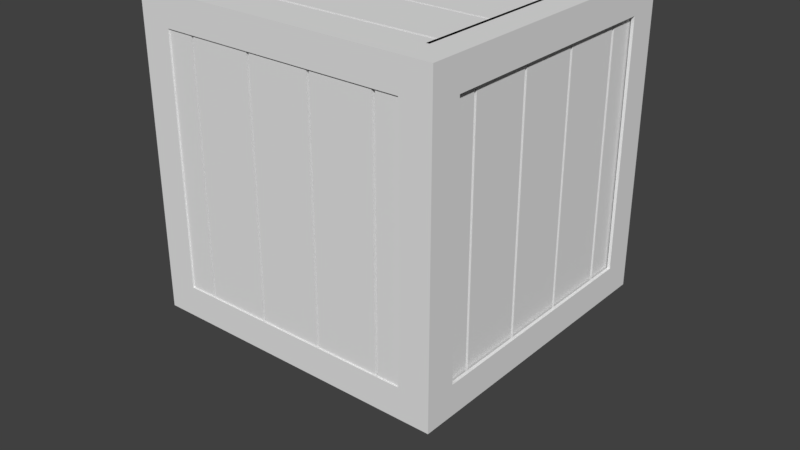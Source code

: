 # Source: crate.blend  (saved by Blender 2.79.0; exported with 4.5.12 LTS)
import bpy
from mathutils import Matrix  # noqa: F401  (used for matrix-valued properties, if any)

bpy.ops.wm.read_factory_settings(use_empty=True)
scene = bpy.context.scene
scene.name = 'Scene'

# ---- collections
col_collection_1 = bpy.data.collections.new('Collection 1'); scene.collection.children.link(col_collection_1)
col_collection_1.hide_render = True
col_collection_1.hide_viewport = True
col_collection_2 = bpy.data.collections.new('Collection 2'); scene.collection.children.link(col_collection_2)

# ---- world
world_world = bpy.data.worlds.new('World'); scene.world = world_world
world_world.color = (0.05088, 0.05088, 0.05088)
world_world.use_sun_shadow = False
world_world.sun_shadow_jitter_overblur = 0.0
world_world.cycles.sampling_method = 'MANUAL'

# ---- meshes
me_cube_001 = bpy.data.meshes.new('Cube.001')
me_cube_001.from_pydata([(-1.0, -1.0, -1.0), (-1.0, -1.0, 1.0), (-1.0, 1.0, -1.0), (-1.0, 1.0, 1.0), (1.0, -1.0, -1.0), (1.0, -1.0, 1.0), (1.0, 1.0, -1.0), (1.0, 1.0, 1.0), (1.0, 0.8, 0.8), (1.0, 0.8, -0.8), (1.0, -0.8, -0.8), (1.0, -0.8, 0.8), (-0.8, -1.0, -0.8), (-0.8, -1.0, 0.8), (0.8, -1.0, 0.8), (0.8, -1.0, -0.8), (-1.0, 0.8, -0.8), (-1.0, -0.8, -0.8), (-1.0, -0.8, 0.8), (-1.0, 0.8, 0.8), (-0.8, 1.0, 0.8), (-0.8, 1.0, -0.8), (0.8, 1.0, -0.8), (0.8, 1.0, 0.8), (-0.8, -0.8, 1.0), (-0.8, 0.8, 1.0), (0.8, 0.8, 1.0), (0.8, -0.8, 1.0), (-0.8, 0.8, -1.0), (-0.8, -0.8, -1.0), (0.8, 0.8, -1.0), (0.8, -0.8, -1.0), (-0.78, 1.0, 0.8), (-0.78, 1.0, -0.8), (0.82, 1.0, -0.8), (0.82, 1.0, 0.8), (-0.98, 0.8, -0.8), (-0.98, -0.8, -0.8), (-0.98, -0.8, 0.8), (-0.98, 0.8, 0.8), (-0.8, -0.98, -0.8), (-0.8, -0.98, 0.8), (0.8, -0.98, 0.8), (0.8, -0.98, -0.8), (0.98, 0.8, 0.8), (0.98, 0.8, -0.8), (0.98, -0.8, -0.8), (0.98, -0.8, 0.8), (-0.78, -0.8, 1.0), (-0.78, 0.8, 1.0), (0.82, 0.8, 1.0), (0.82, -0.8, 1.0), (-0.78, 0.8, -1.0), (-0.78, -0.8, -1.0), (0.82, 0.8, -1.0), (0.82, -0.8, -1.0)], [], [(3, 2, 16, 19), (2, 3, 20, 21), (7, 5, 11, 8), (1, 0, 12, 13), (4, 0, 29, 31), (5, 7, 26, 27), (8, 11, 47, 44), (6, 7, 8, 9), (5, 4, 10, 11), (4, 6, 9, 10), (12, 15, 43, 40), (0, 4, 15, 12), (5, 1, 13, 14), (4, 5, 14, 15), (18, 19, 39, 38), (0, 1, 18, 17), (1, 3, 19, 18), (2, 0, 17, 16), (21, 20, 32, 33), (7, 6, 22, 23), (6, 2, 21, 22), (3, 7, 23, 20), (25, 24, 48, 49), (3, 1, 24, 25), (1, 5, 27, 24), (7, 3, 25, 26), (31, 29, 53, 55), (2, 6, 30, 28), (0, 2, 28, 29), (6, 4, 31, 30), (33, 32, 35, 34), (23, 22, 34, 35), (22, 21, 33, 34), (20, 23, 35, 32), (37, 38, 39, 36), (16, 17, 37, 36), (19, 16, 36, 39), (17, 18, 38, 37), (43, 42, 41, 40), (13, 12, 40, 41), (14, 13, 41, 42), (15, 14, 42, 43), (45, 44, 47, 46), (9, 8, 44, 45), (11, 10, 46, 47), (10, 9, 45, 46), (50, 49, 48, 51), (24, 27, 51, 48), (26, 25, 49, 50), (27, 26, 50, 51), (52, 54, 55, 53), (28, 30, 54, 52), (30, 31, 55, 54), (29, 28, 52, 53)])
me_cube_001.use_remesh_preserve_volume = False
me_cube_001.use_remesh_preserve_attributes = False
me_cube_001.use_mirror_vertex_groups = False
me_cube_001.update()
me_cube_012 = bpy.data.meshes.new('Cube.012')
me_cube_012.from_pydata([(3.949, -19.43, -0.9942), (3.949, -19.43, 1.006), (3.879, -17.43, -0.9942), (3.879, -17.43, 1.006), (5.949, -19.43, -0.9942), (5.949, -19.43, 1.006), (5.949, -17.43, -0.9942), (5.949, -17.43, 1.006), (-6.056, -19.43, -0.9942), (-6.056, -19.43, 1.006), (-6.056, -17.43, -0.9942), (-6.056, -17.43, 1.006), (-4.056, -19.43, -0.9942), (-4.056, -19.43, 1.006), (-3.998, -17.43, -0.9942), (-3.998, -17.43, 1.006), (-3.94, -19.43, -0.9942), (-3.94, -19.43, 1.006), (-1.44, -19.43, -0.9942), (-1.44, -19.43, 1.006), (-1.378, -17.43, -0.9942), (-1.378, -17.43, 1.006), (1.31, -19.43, -0.9942), (1.31, -19.43, 1.006), (1.247, -17.43, -0.9942), (1.247, -17.43, 1.006), (3.81, -19.43, -0.9942), (3.81, -19.43, 1.006), (-1.315, -19.43, -0.9942), (-1.315, -19.43, 1.006), (1.185, -19.43, -0.9942), (1.185, -19.43, 1.006)], [], [(0, 1, 3, 2), (6, 7, 5, 4), (4, 5, 1, 0), (2, 6, 4, 0), (7, 3, 1, 5), (8, 9, 11, 10), (14, 15, 13, 12), (12, 13, 9, 8), (10, 14, 12, 8), (15, 11, 9, 13), (16, 17, 15, 14), (20, 21, 19, 18), (18, 19, 17, 16), (14, 20, 18, 16), (21, 15, 17, 19), (22, 23, 25, 24), (2, 3, 27, 26), (26, 27, 23, 22), (24, 2, 26, 22), (3, 25, 23, 27), (28, 29, 21, 20), (24, 25, 31, 30), (30, 31, 29, 28), (20, 24, 30, 28), (25, 21, 29, 31)])
me_cube_012.use_remesh_preserve_volume = False
me_cube_012.use_remesh_preserve_attributes = False
me_cube_012.use_mirror_vertex_groups = False
me_cube_012.update()
me_cube_011 = bpy.data.meshes.new('Cube.011')
me_cube_011.from_pydata([(4.08, -19.37, -0.9942), (4.08, -19.37, 1.006), (4.01, -17.37, -0.9942), (4.01, -17.37, 1.006), (6.08, -19.37, -0.9942), (6.08, -19.37, 1.006), (6.08, -17.37, -0.9942), (6.08, -17.37, 1.006), (-5.925, -19.37, -0.9942), (-5.925, -19.37, 1.006), (-5.925, -17.37, -0.9942), (-5.925, -17.37, 1.006), (-3.925, -19.37, -0.9942), (-3.925, -19.37, 1.006), (-3.867, -17.37, -0.9942), (-3.867, -17.37, 1.006), (-3.81, -19.37, -0.9942), (-3.81, -19.37, 1.006), (-1.31, -19.37, -0.9942), (-1.31, -19.37, 1.006), (-1.247, -17.37, -0.9942), (-1.247, -17.37, 1.006), (1.44, -19.37, -0.9942), (1.44, -19.37, 1.006), (1.378, -17.37, -0.9942), (1.378, -17.37, 1.006), (3.94, -19.37, -0.9942), (3.94, -19.37, 1.006), (-1.185, -19.37, -0.9942), (-1.185, -19.37, 1.006), (1.315, -19.37, -0.9942), (1.315, -19.37, 1.006)], [], [(0, 1, 3, 2), (6, 7, 5, 4), (4, 5, 1, 0), (2, 6, 4, 0), (7, 3, 1, 5), (8, 9, 11, 10), (14, 15, 13, 12), (12, 13, 9, 8), (10, 14, 12, 8), (15, 11, 9, 13), (16, 17, 15, 14), (20, 21, 19, 18), (18, 19, 17, 16), (14, 20, 18, 16), (21, 15, 17, 19), (22, 23, 25, 24), (2, 3, 27, 26), (26, 27, 23, 22), (24, 2, 26, 22), (3, 25, 23, 27), (28, 29, 21, 20), (24, 25, 31, 30), (30, 31, 29, 28), (20, 24, 30, 28), (25, 21, 29, 31)])
me_cube_011.use_remesh_preserve_volume = False
me_cube_011.use_remesh_preserve_attributes = False
me_cube_011.use_mirror_vertex_groups = False
me_cube_011.update()
me_cube_009 = bpy.data.meshes.new('Cube.009')
me_cube_009.from_pydata([(4.067, -19.39, -0.9942), (4.067, -19.39, 1.006), (3.997, -17.39, -0.9942), (3.997, -17.39, 1.006), (6.067, -19.39, -0.9942), (6.067, -19.39, 1.006), (6.067, -17.39, -0.9942), (6.067, -17.39, 1.006), (-5.938, -19.39, -0.9942), (-5.938, -19.39, 1.006), (-5.938, -17.39, -0.9942), (-5.938, -17.39, 1.006), (-3.938, -19.39, -0.9942), (-3.938, -19.39, 1.006), (-3.88, -17.39, -0.9942), (-3.88, -17.39, 1.006), (-3.823, -19.39, -0.9942), (-3.823, -19.39, 1.006), (-1.323, -19.39, -0.9942), (-1.323, -19.39, 1.006), (-1.26, -17.39, -0.9942), (-1.26, -17.39, 1.006), (1.427, -19.39, -0.9942), (1.427, -19.39, 1.006), (1.365, -17.39, -0.9942), (1.365, -17.39, 1.006), (3.927, -19.39, -0.9942), (3.927, -19.39, 1.006), (-1.198, -19.39, -0.9942), (-1.198, -19.39, 1.006), (1.302, -19.39, -0.9942), (1.302, -19.39, 1.006)], [], [(0, 1, 3, 2), (6, 7, 5, 4), (4, 5, 1, 0), (2, 6, 4, 0), (7, 3, 1, 5), (8, 9, 11, 10), (14, 15, 13, 12), (12, 13, 9, 8), (10, 14, 12, 8), (15, 11, 9, 13), (16, 17, 15, 14), (20, 21, 19, 18), (18, 19, 17, 16), (14, 20, 18, 16), (21, 15, 17, 19), (22, 23, 25, 24), (2, 3, 27, 26), (26, 27, 23, 22), (24, 2, 26, 22), (3, 25, 23, 27), (28, 29, 21, 20), (24, 25, 31, 30), (30, 31, 29, 28), (20, 24, 30, 28), (25, 21, 29, 31)])
me_cube_009.use_remesh_preserve_volume = False
me_cube_009.use_remesh_preserve_attributes = False
me_cube_009.use_mirror_vertex_groups = False
me_cube_009.update()
me_cube_008 = bpy.data.meshes.new('Cube.008')
me_cube_008.from_pydata([(4.08, -19.37, -0.9942), (4.08, -19.37, 1.006), (4.01, -17.37, -0.9942), (4.01, -17.37, 1.006), (6.08, -19.37, -0.9942), (6.08, -19.37, 1.006), (6.08, -17.37, -0.9942), (6.08, -17.37, 1.006), (-5.925, -19.37, -0.9942), (-5.925, -19.37, 1.006), (-5.925, -17.37, -0.9942), (-5.925, -17.37, 1.006), (-3.925, -19.37, -0.9942), (-3.925, -19.37, 1.006), (-3.867, -17.37, -0.9942), (-3.867, -17.37, 1.006), (-3.81, -19.37, -0.9942), (-3.81, -19.37, 1.006), (-1.31, -19.37, -0.9942), (-1.31, -19.37, 1.006), (-1.247, -17.37, -0.9942), (-1.247, -17.37, 1.006), (1.44, -19.37, -0.9942), (1.44, -19.37, 1.006), (1.378, -17.37, -0.9942), (1.378, -17.37, 1.006), (3.94, -19.37, -0.9942), (3.94, -19.37, 1.006), (-1.185, -19.37, -0.9942), (-1.185, -19.37, 1.006), (1.315, -19.37, -0.9942), (1.315, -19.37, 1.006)], [], [(0, 1, 3, 2), (6, 7, 5, 4), (4, 5, 1, 0), (2, 6, 4, 0), (7, 3, 1, 5), (8, 9, 11, 10), (14, 15, 13, 12), (12, 13, 9, 8), (10, 14, 12, 8), (15, 11, 9, 13), (16, 17, 15, 14), (20, 21, 19, 18), (18, 19, 17, 16), (14, 20, 18, 16), (21, 15, 17, 19), (22, 23, 25, 24), (2, 3, 27, 26), (26, 27, 23, 22), (24, 2, 26, 22), (3, 25, 23, 27), (28, 29, 21, 20), (24, 25, 31, 30), (30, 31, 29, 28), (20, 24, 30, 28), (25, 21, 29, 31)])
me_cube_008.use_remesh_preserve_volume = False
me_cube_008.use_remesh_preserve_attributes = False
me_cube_008.use_mirror_vertex_groups = False
me_cube_008.update()
me_cube_007 = bpy.data.meshes.new('Cube.007')
me_cube_007.from_pydata([(3.949, -19.43, -0.9942), (3.949, -19.43, 1.006), (3.879, -17.43, -0.9942), (3.879, -17.43, 1.006), (5.949, -19.43, -0.9942), (5.949, -19.43, 1.006), (5.949, -17.43, -0.9942), (5.949, -17.43, 1.006), (-6.056, -19.43, -0.9942), (-6.056, -19.43, 1.006), (-6.056, -17.43, -0.9942), (-6.056, -17.43, 1.006), (-4.056, -19.43, -0.9942), (-4.056, -19.43, 1.006), (-3.998, -17.43, -0.9942), (-3.998, -17.43, 1.006), (-3.94, -19.43, -0.9942), (-3.94, -19.43, 1.006), (-1.44, -19.43, -0.9942), (-1.44, -19.43, 1.006), (-1.378, -17.43, -0.9942), (-1.378, -17.43, 1.006), (1.31, -19.43, -0.9942), (1.31, -19.43, 1.006), (1.247, -17.43, -0.9942), (1.247, -17.43, 1.006), (3.81, -19.43, -0.9942), (3.81, -19.43, 1.006), (-1.315, -19.43, -0.9942), (-1.315, -19.43, 1.006), (1.185, -19.43, -0.9942), (1.185, -19.43, 1.006)], [], [(0, 1, 3, 2), (6, 7, 5, 4), (4, 5, 1, 0), (2, 6, 4, 0), (7, 3, 1, 5), (8, 9, 11, 10), (14, 15, 13, 12), (12, 13, 9, 8), (10, 14, 12, 8), (15, 11, 9, 13), (16, 17, 15, 14), (20, 21, 19, 18), (18, 19, 17, 16), (14, 20, 18, 16), (21, 15, 17, 19), (22, 23, 25, 24), (2, 3, 27, 26), (26, 27, 23, 22), (24, 2, 26, 22), (3, 25, 23, 27), (28, 29, 21, 20), (24, 25, 31, 30), (30, 31, 29, 28), (20, 24, 30, 28), (25, 21, 29, 31)])
me_cube_007.use_remesh_preserve_volume = False
me_cube_007.use_remesh_preserve_attributes = False
me_cube_007.use_mirror_vertex_groups = False
me_cube_007.update()
me_cube_006 = bpy.data.meshes.new('Cube.006')
me_cube_006.from_pydata([(4.087, -19.81, -0.9942), (4.087, -19.81, 1.006), (4.017, -17.81, -0.9942), (4.017, -17.81, 1.006), (6.087, -19.81, -0.9942), (6.087, -19.81, 1.006), (6.087, -17.81, -0.9942), (6.087, -17.81, 1.006), (-5.918, -19.81, -0.9942), (-5.918, -19.81, 1.006), (-5.918, -17.81, -0.9942), (-5.918, -17.81, 1.006), (-3.918, -19.81, -0.9942), (-3.918, -19.81, 1.006), (-3.86, -17.81, -0.9942), (-3.86, -17.81, 1.006), (-3.802, -19.81, -0.9942), (-3.802, -19.81, 1.006), (-1.302, -19.81, -0.9942), (-1.302, -19.81, 1.006), (-1.24, -17.81, -0.9942), (-1.24, -17.81, 1.006), (1.448, -19.81, -0.9942), (1.448, -19.81, 1.006), (1.385, -17.81, -0.9942), (1.385, -17.81, 1.006), (3.948, -19.81, -0.9942), (3.948, -19.81, 1.006), (-1.177, -19.81, -0.9942), (-1.177, -19.81, 1.006), (1.323, -19.81, -0.9942), (1.323, -19.81, 1.006)], [], [(0, 1, 3, 2), (6, 7, 5, 4), (4, 5, 1, 0), (2, 6, 4, 0), (7, 3, 1, 5), (8, 9, 11, 10), (14, 15, 13, 12), (12, 13, 9, 8), (10, 14, 12, 8), (15, 11, 9, 13), (16, 17, 15, 14), (20, 21, 19, 18), (18, 19, 17, 16), (14, 20, 18, 16), (21, 15, 17, 19), (22, 23, 25, 24), (2, 3, 27, 26), (26, 27, 23, 22), (24, 2, 26, 22), (3, 25, 23, 27), (28, 29, 21, 20), (24, 25, 31, 30), (30, 31, 29, 28), (20, 24, 30, 28), (25, 21, 29, 31)])
me_cube_006.use_remesh_preserve_volume = False
me_cube_006.use_remesh_preserve_attributes = False
me_cube_006.use_mirror_vertex_groups = False
me_cube_006.update()
me_cube_002 = bpy.data.meshes.new('Cube.002')
me_cube_002.from_pydata([(-1.0, -1.0, -1.0), (-1.0, -1.0, 1.0), (-1.0, 1.0, -1.0), (-1.0, 1.0, 1.0), (1.0, -1.0, -1.0), (1.0, -1.0, 1.0), (1.0, 1.0, -1.0), (1.0, 1.0, 1.0), (1.0, 0.8, 0.8), (1.0, 0.8, -0.8), (1.0, -0.8, -0.8), (1.0, -0.8, 0.8), (-0.8, -1.0, -0.8), (-0.8, -1.0, 0.8), (0.8, -1.0, 0.8), (0.8, -1.0, -0.8), (-1.0, 0.8, -0.8), (-1.0, -0.8, -0.8), (-1.0, -0.8, 0.8), (-1.0, 0.8, 0.8), (-0.8, 1.0, 0.8), (-0.8, 1.0, -0.8), (0.8, 1.0, -0.8), (0.8, 1.0, 0.8), (-0.8, -0.8, 1.0), (-0.8, 0.8, 1.0), (0.8, 0.8, 1.0), (0.8, -0.8, 1.0), (-0.8, 0.8, -1.0), (-0.8, -0.8, -1.0), (0.8, 0.8, -1.0), (0.8, -0.8, -1.0), (-0.78, 1.0, 0.8), (-0.78, 1.0, -0.8), (0.82, 1.0, -0.8), (0.82, 1.0, 0.8), (-0.98, 0.8, -0.8), (-0.98, -0.8, -0.8), (-0.98, -0.8, 0.8), (-0.98, 0.8, 0.8), (-0.8, -0.98, -0.8), (-0.8, -0.98, 0.8), (0.8, -0.98, 0.8), (0.8, -0.98, -0.8), (0.98, 0.8, 0.8), (0.98, 0.8, -0.8), (0.98, -0.8, -0.8), (0.98, -0.8, 0.8), (-0.78, -0.8, 1.0), (-0.78, 0.8, 1.0), (0.82, 0.8, 1.0), (0.82, -0.8, 1.0), (-0.78, 0.8, -1.0), (-0.78, -0.8, -1.0), (0.82, 0.8, -1.0), (0.82, -0.8, -1.0), (-0.2, -1.05, -1.0), (-0.2, -1.05, 1.0), (-0.2, -0.95, -1.0), (-0.2, -0.95, 1.0), (0.2, -1.05, -1.0), (0.2, -1.05, 1.0), (0.2, -0.95, -1.0), (0.2, -0.95, 1.0)], [], [(3, 2, 16, 19), (2, 3, 20, 21), (7, 5, 11, 8), (1, 0, 12, 13), (4, 0, 29, 31), (5, 7, 26, 27), (8, 11, 47, 44), (6, 7, 8, 9), (5, 4, 10, 11), (4, 6, 9, 10), (12, 15, 43, 40), (0, 4, 15, 12), (5, 1, 13, 14), (4, 5, 14, 15), (18, 19, 39, 38), (0, 1, 18, 17), (1, 3, 19, 18), (2, 0, 17, 16), (21, 20, 32, 33), (7, 6, 22, 23), (6, 2, 21, 22), (3, 7, 23, 20), (25, 24, 48, 49), (3, 1, 24, 25), (1, 5, 27, 24), (7, 3, 25, 26), (31, 29, 53, 55), (2, 6, 30, 28), (0, 2, 28, 29), (6, 4, 31, 30), (23, 22, 34, 35), (22, 21, 33, 34), (20, 23, 35, 32), (16, 17, 37, 36), (19, 16, 36, 39), (17, 18, 38, 37), (13, 12, 40, 41), (14, 13, 41, 42), (15, 14, 42, 43), (9, 8, 44, 45), (11, 10, 46, 47), (10, 9, 45, 46), (24, 27, 51, 48), (26, 25, 49, 50), (27, 26, 50, 51), (28, 30, 54, 52), (30, 31, 55, 54), (29, 28, 52, 53)])
me_cube_002.use_remesh_preserve_volume = False
me_cube_002.use_remesh_preserve_attributes = False
me_cube_002.use_mirror_vertex_groups = False
me_cube_002.update()

# ---- objects
ob_cube = bpy.data.objects.new('Cube', me_cube_001)
ob_cube_008 = bpy.data.objects.new('Cube.008', me_cube_012)
ob_cube_007 = bpy.data.objects.new('Cube.007', me_cube_011)
ob_cube_004 = bpy.data.objects.new('Cube.004', me_cube_009)
ob_cube_003 = bpy.data.objects.new('Cube.003', me_cube_008)
ob_cube_002 = bpy.data.objects.new('Cube.002', me_cube_007)
ob_cube_006 = bpy.data.objects.new('Cube.006', me_cube_006)
ob_cube_001 = bpy.data.objects.new('Cube.001', me_cube_002)

# ---- transforms, parenting, visibility, modifiers, constraints
ob_cube.location = (0.0, 0.0, 1.0)
ob_cube.lineart.crease_threshold = 0.0
ob_cube_008.location = (0.0, 0.0, 1.0)
ob_cube_008.rotation_euler = (1.571, -4.371e-08, 1.571)
ob_cube_008.scale = (0.16, 0.05, 0.99)
ob_cube_008.lineart.crease_threshold = 0.0
ob_cube_007.location = (0.0, 0.0, 1.0)
ob_cube_007.rotation_euler = (-4.712, -3.142, 1.571)
ob_cube_007.scale = (0.16, 0.05, 0.99)
ob_cube_007.lineart.crease_threshold = 0.0
ob_cube_004.location = (0.0, 0.0, 1.0)
ob_cube_004.rotation_euler = (-3.142, -3.142, 8.742e-08)
ob_cube_004.scale = (0.16, 0.05, 0.99)
ob_cube_004.lineart.crease_threshold = 0.0
ob_cube_003.location = (0.0, 0.0, 1.0)
ob_cube_003.rotation_euler = (-3.142, -3.142, 1.571)
ob_cube_003.scale = (0.16, 0.05, 0.99)
ob_cube_003.lineart.crease_threshold = 0.0
ob_cube_002.location = (0.0, 0.0, 1.0)
ob_cube_002.rotation_euler = (0.0, -0.0, 1.571)
ob_cube_002.scale = (0.16, 0.05, 0.99)
ob_cube_002.lineart.crease_threshold = 0.0
ob_cube_006.location = (0.0, 0.0, 1.0)
ob_cube_006.scale = (0.16, 0.05, 0.99)
ob_cube_006.lineart.crease_threshold = 0.0
ob_cube_001.location = (0.0, 0.0, 1.0)
ob_cube_001.lineart.crease_threshold = 0.0

# ---- collection membership
col_collection_1.objects.link(ob_cube)
col_collection_2.objects.link(ob_cube_008)
col_collection_2.objects.link(ob_cube_007)
col_collection_2.objects.link(ob_cube_004)
col_collection_2.objects.link(ob_cube_003)
col_collection_2.objects.link(ob_cube_002)
col_collection_2.objects.link(ob_cube_006)
col_collection_2.objects.link(ob_cube_001)

# ---- scene / render settings (as saved in the file)
scene.frame_start = 1; scene.frame_end = 250; scene.frame_set(1)
scene.render.engine = 'BLENDER_EEVEE_NEXT'
scene.render.resolution_percentage = 50
scene.render.dither_intensity = 0.0
scene.cycles.use_denoising = False
scene.cycles.samples = 128
scene.cycles.sampling_pattern = 'TABULATED_SOBOL'
scene.cycles.use_adaptive_sampling = False
scene.cycles.use_light_tree = False
scene.cycles.blur_glossy = 0.0
scene.cycles.sample_clamp_indirect = 0.0
scene.view_settings.view_transform = 'Standard'
bpy.context.view_layer.update()

# ---- added for rendering (the .blend has no active camera and no usable light): camera, sun
cam_auto = bpy.data.cameras.new('AutoCamera')
cam_auto.lens = 50.0
cam_auto.sensor_width = 36.0
cam_auto.clip_end = 1000.0
ob_auto_camera = bpy.data.objects.new('AutoCamera', cam_auto)
scene.collection.objects.link(ob_auto_camera)
ob_auto_camera.location = (3.83745, -4.62994, 3.56996)
ob_auto_camera.rotation_euler = (1.09748, -7.21219e-08, 0.694738)
scene.camera = ob_auto_camera
light_auto_sun = bpy.data.lights.new('AutoSun', 'SUN')
light_auto_sun.energy = 3.0
light_auto_sun.angle = 0.0523599
ob_auto_sun = bpy.data.objects.new('AutoSun', light_auto_sun)
scene.collection.objects.link(ob_auto_sun)
ob_auto_sun.rotation_euler = (0.872665, 0.174533, 0.523599)
bpy.context.view_layer.update()
